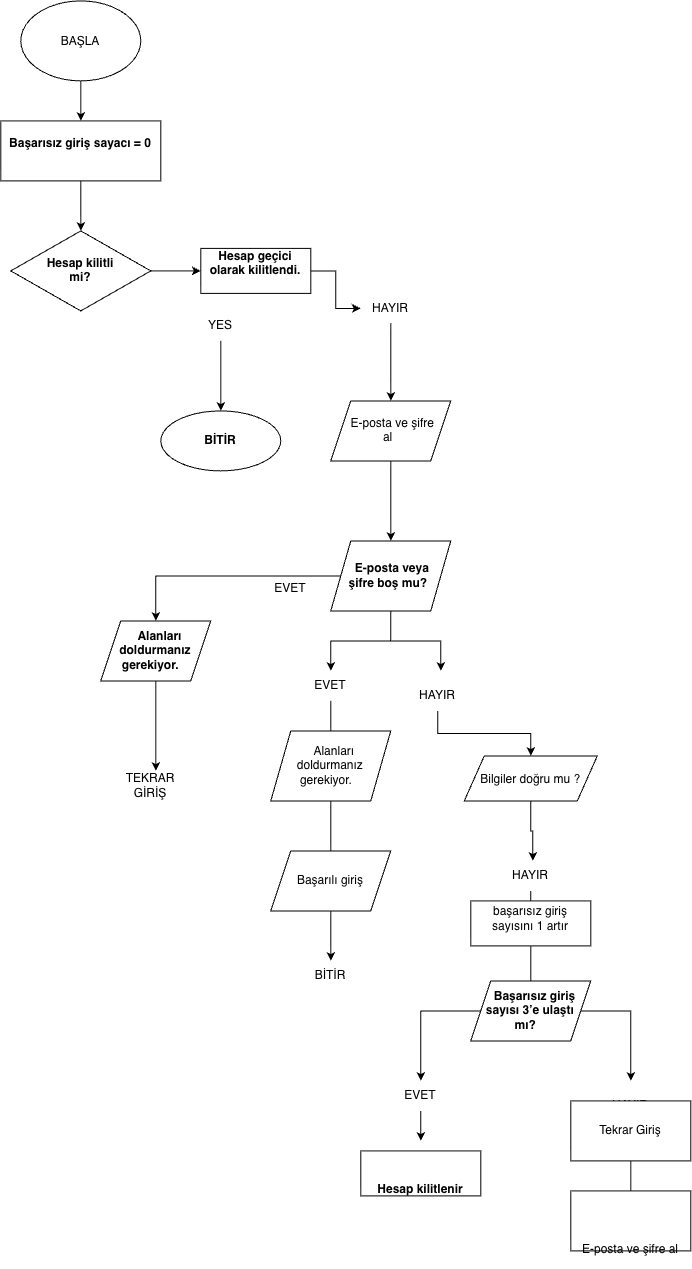

The diagram above was exported from draw.io. Its source (the exported page's mxGraphModel, read from the mxfile embedded in the PNG):
<mxGraphModel dx="1377" dy="904" grid="1" gridSize="10" guides="1" tooltips="1" connect="1" arrows="1" fold="1" page="1" pageScale="1" pageWidth="827" pageHeight="1169" math="0" shadow="0">
  <root>
    <mxCell id="0" />
    <mxCell id="1" parent="0" />
    <mxCell id="ifG2E_qB9w-fAqv0HHel-21" edge="1" parent="1" source="ifG2E_qB9w-fAqv0HHel-4" style="edgeStyle=orthogonalEdgeStyle;rounded=0;orthogonalLoop=1;jettySize=auto;html=1;" target="ifG2E_qB9w-fAqv0HHel-19" value="">
      <mxGeometry relative="1" as="geometry" />
    </mxCell>
    <mxCell id="ifG2E_qB9w-fAqv0HHel-4" parent="1" style="ellipse;whiteSpace=wrap;html=1;shapeInside=1;strokeColor=light-dark(#000000,#030803);" value="BAŞLA" vertex="1">
      <mxGeometry height="80" width="120" x="380" y="40" as="geometry" />
    </mxCell>
    <mxCell id="ifG2E_qB9w-fAqv0HHel-23" edge="1" parent="1" source="ifG2E_qB9w-fAqv0HHel-19" style="edgeStyle=orthogonalEdgeStyle;rounded=0;orthogonalLoop=1;jettySize=auto;html=1;" value="">
      <mxGeometry relative="1" as="geometry">
        <mxPoint x="440" y="270" as="targetPoint" />
      </mxGeometry>
    </mxCell>
    <mxCell id="ifG2E_qB9w-fAqv0HHel-19" parent="1" style="rounded=0;whiteSpace=wrap;html=1;" value="&#10;&#10;&lt;b&gt;Başarısız giriş sayacı = 0&lt;/b&gt;&#10;&#10;&#10;" vertex="1">
      <mxGeometry height="60" width="160" x="360" y="160" as="geometry" />
    </mxCell>
    <mxCell id="ifG2E_qB9w-fAqv0HHel-41" edge="1" parent="1" source="ifG2E_qB9w-fAqv0HHel-24" style="edgeStyle=orthogonalEdgeStyle;rounded=0;orthogonalLoop=1;jettySize=auto;html=1;" target="ifG2E_qB9w-fAqv0HHel-39" value="">
      <mxGeometry relative="1" as="geometry" />
    </mxCell>
    <mxCell id="ifG2E_qB9w-fAqv0HHel-24" parent="1" style="rounded=0;whiteSpace=wrap;html=1;" value="&#10;&#10;&lt;b&gt;Hesap geçici olarak kilitlendi.&lt;/b&gt;&#10;&#10;&#10;" vertex="1">
      <mxGeometry height="45" width="110" x="560" y="287.5" as="geometry" />
    </mxCell>
    <mxCell id="ifG2E_qB9w-fAqv0HHel-31" edge="1" parent="1" source="ifG2E_qB9w-fAqv0HHel-27" style="edgeStyle=orthogonalEdgeStyle;rounded=0;orthogonalLoop=1;jettySize=auto;html=1;" target="ifG2E_qB9w-fAqv0HHel-24" value="">
      <mxGeometry relative="1" as="geometry" />
    </mxCell>
    <mxCell id="ifG2E_qB9w-fAqv0HHel-27" parent="1" style="rhombus;whiteSpace=wrap;html=1;shapeInside=1;" value="&lt;br/&gt;&lt;br/&gt;&lt;br/&gt;&lt;br/&gt;&lt;p class=&quot;p1&quot;&gt;&lt;b&gt;Hesap kilitli mi?&lt;/b&gt;&lt;/p&gt;" vertex="1">
      <mxGeometry height="80" width="140" x="370" y="270" as="geometry" />
    </mxCell>
    <mxCell id="ifG2E_qB9w-fAqv0HHel-44" edge="1" parent="1" source="ifG2E_qB9w-fAqv0HHel-34" style="edgeStyle=orthogonalEdgeStyle;rounded=0;orthogonalLoop=1;jettySize=auto;html=1;" target="ifG2E_qB9w-fAqv0HHel-36" value="">
      <mxGeometry relative="1" as="geometry" />
    </mxCell>
    <mxCell id="ifG2E_qB9w-fAqv0HHel-34" parent="1" style="text;html=1;whiteSpace=wrap;strokeColor=none;fillColor=none;align=center;verticalAlign=middle;rounded=0;" value="YES" vertex="1">
      <mxGeometry height="30" width="60" x="550" y="350" as="geometry" />
    </mxCell>
    <mxCell id="ifG2E_qB9w-fAqv0HHel-36" parent="1" style="ellipse;whiteSpace=wrap;html=1;shapeInside=1;" value="&lt;br&gt;&lt;br&gt;&lt;b&gt;BİTİR&lt;/b&gt;&lt;br&gt;&lt;br&gt;&lt;div&gt;&lt;br/&gt;&lt;/div&gt;" vertex="1">
      <mxGeometry height="60" width="120" x="520" y="450" as="geometry" />
    </mxCell>
    <mxCell id="ifG2E_qB9w-fAqv0HHel-52" edge="1" parent="1" source="ifG2E_qB9w-fAqv0HHel-38" style="edgeStyle=orthogonalEdgeStyle;rounded=0;orthogonalLoop=1;jettySize=auto;html=1;" target="ifG2E_qB9w-fAqv0HHel-51" value="">
      <mxGeometry relative="1" as="geometry" />
    </mxCell>
    <mxCell id="ifG2E_qB9w-fAqv0HHel-38" parent="1" style="shape=parallelogram;perimeter=parallelogramPerimeter;whiteSpace=wrap;html=1;shapeInside=1;fixedSize=1;" value="&lt;br&gt;&lt;br&gt;&lt;br&gt;&lt;br&gt;&lt;p class=&quot;p1&quot;&gt;E-posta ve şifre al&lt;/p&gt;" vertex="1">
      <mxGeometry height="60" width="120" x="690" y="440" as="geometry" />
    </mxCell>
    <mxCell id="ifG2E_qB9w-fAqv0HHel-42" edge="1" parent="1" source="ifG2E_qB9w-fAqv0HHel-39" style="edgeStyle=orthogonalEdgeStyle;rounded=0;orthogonalLoop=1;jettySize=auto;html=1;" target="ifG2E_qB9w-fAqv0HHel-38" value="">
      <mxGeometry relative="1" as="geometry" />
    </mxCell>
    <mxCell id="ifG2E_qB9w-fAqv0HHel-39" parent="1" style="text;html=1;whiteSpace=wrap;strokeColor=none;fillColor=none;align=center;verticalAlign=middle;rounded=0;" value="HAYIR" vertex="1">
      <mxGeometry height="30" width="60" x="720" y="332.5" as="geometry" />
    </mxCell>
    <mxCell id="ifG2E_qB9w-fAqv0HHel-58" edge="1" parent="1" source="ifG2E_qB9w-fAqv0HHel-51" style="edgeStyle=orthogonalEdgeStyle;rounded=0;orthogonalLoop=1;jettySize=auto;html=1;" target="ifG2E_qB9w-fAqv0HHel-55" value="">
      <mxGeometry relative="1" as="geometry" />
    </mxCell>
    <mxCell id="ifG2E_qB9w-fAqv0HHel-87" edge="1" parent="1" source="ifG2E_qB9w-fAqv0HHel-51" style="edgeStyle=orthogonalEdgeStyle;rounded=0;orthogonalLoop=1;jettySize=auto;html=1;">
      <mxGeometry relative="1" as="geometry">
        <mxPoint x="690" y="710" as="targetPoint" />
      </mxGeometry>
    </mxCell>
    <mxCell id="ifG2E_qB9w-fAqv0HHel-89" edge="1" parent="1" source="ifG2E_qB9w-fAqv0HHel-51" style="edgeStyle=orthogonalEdgeStyle;rounded=0;orthogonalLoop=1;jettySize=auto;html=1;">
      <mxGeometry relative="1" as="geometry">
        <mxPoint x="800" y="710" as="targetPoint" />
      </mxGeometry>
    </mxCell>
    <mxCell id="ifG2E_qB9w-fAqv0HHel-51" parent="1" style="shape=parallelogram;perimeter=parallelogramPerimeter;whiteSpace=wrap;html=1;shapeInside=1;fixedSize=1;" value="&lt;br&gt;&lt;br&gt;&lt;b&gt;E-posta veya şifre boş mu?&lt;/b&gt;&lt;br&gt;&lt;br&gt;&lt;div&gt;&lt;br&gt;&lt;/div&gt;" vertex="1">
      <mxGeometry height="70" width="120" x="690" y="580" as="geometry" />
    </mxCell>
    <mxCell id="ifG2E_qB9w-fAqv0HHel-62" edge="1" parent="1" source="ifG2E_qB9w-fAqv0HHel-55" style="edgeStyle=orthogonalEdgeStyle;rounded=0;orthogonalLoop=1;jettySize=auto;html=1;" value="">
      <mxGeometry relative="1" as="geometry">
        <mxPoint x="515" y="810" as="targetPoint" />
      </mxGeometry>
    </mxCell>
    <mxCell id="ifG2E_qB9w-fAqv0HHel-55" parent="1" style="shape=parallelogram;perimeter=parallelogramPerimeter;whiteSpace=wrap;html=1;shapeInside=1;fixedSize=1;" value="&lt;br&gt;&lt;br&gt;&lt;br&gt;&lt;br&gt;&lt;p class=&quot;p1&quot;&gt;&lt;b&gt;Alanları doldurmanız gerekiyor.&lt;/b&gt;&lt;/p&gt;" vertex="1">
      <mxGeometry height="60" width="110" x="460" y="660" as="geometry" />
    </mxCell>
    <mxCell id="ifG2E_qB9w-fAqv0HHel-60" parent="1" style="text;html=1;whiteSpace=wrap;strokeColor=none;fillColor=none;align=center;verticalAlign=middle;rounded=0;" value="EVET&lt;div&gt;&lt;br&gt;&lt;/div&gt;" vertex="1">
      <mxGeometry height="30" width="60" x="620" y="620" as="geometry" />
    </mxCell>
    <mxCell id="ifG2E_qB9w-fAqv0HHel-81" parent="1" style="text;html=1;whiteSpace=wrap;strokeColor=none;fillColor=none;align=center;verticalAlign=middle;rounded=0;" value="TEKRAR GİRİŞ" vertex="1">
      <mxGeometry height="30" width="60" x="480" y="810" as="geometry" />
    </mxCell>
    <mxCell id="ifG2E_qB9w-fAqv0HHel-91" edge="1" parent="1" source="ifG2E_qB9w-fAqv0HHel-88" style="edgeStyle=orthogonalEdgeStyle;rounded=0;orthogonalLoop=1;jettySize=auto;html=1;">
      <mxGeometry relative="1" as="geometry">
        <mxPoint x="690" y="780" as="targetPoint" />
      </mxGeometry>
    </mxCell>
    <mxCell id="ifG2E_qB9w-fAqv0HHel-88" parent="1" style="text;html=1;whiteSpace=wrap;strokeColor=none;fillColor=none;align=center;verticalAlign=middle;rounded=0;" value="EVET" vertex="1">
      <mxGeometry height="30" width="60" x="660" y="710" as="geometry" />
    </mxCell>
    <mxCell id="ifG2E_qB9w-fAqv0HHel-95" edge="1" parent="1" source="ifG2E_qB9w-fAqv0HHel-90" style="edgeStyle=orthogonalEdgeStyle;rounded=0;orthogonalLoop=1;jettySize=auto;html=1;" target="ifG2E_qB9w-fAqv0HHel-94">
      <mxGeometry relative="1" as="geometry" />
    </mxCell>
    <mxCell id="ifG2E_qB9w-fAqv0HHel-90" parent="1" style="text;html=1;whiteSpace=wrap;strokeColor=none;fillColor=none;align=center;verticalAlign=middle;rounded=0;" value="HAYIR" vertex="1">
      <mxGeometry height="30" width="60" x="767" y="720" as="geometry" />
    </mxCell>
    <mxCell id="ifG2E_qB9w-fAqv0HHel-100" edge="1" parent="1" source="ifG2E_qB9w-fAqv0HHel-92" style="edgeStyle=orthogonalEdgeStyle;rounded=0;orthogonalLoop=1;jettySize=auto;html=1;">
      <mxGeometry relative="1" as="geometry">
        <mxPoint x="690" y="900" as="targetPoint" />
      </mxGeometry>
    </mxCell>
    <mxCell id="ifG2E_qB9w-fAqv0HHel-92" parent="1" style="shape=parallelogram;perimeter=parallelogramPerimeter;whiteSpace=wrap;html=1;shapeInside=1;fixedSize=1;" value="&lt;br&gt;&lt;br&gt;&lt;br&gt;&lt;br&gt;&lt;p class=&quot;p1&quot;&gt;Alanları doldurmanız gerekiyor.&lt;/p&gt;" vertex="1">
      <mxGeometry height="70" width="120" x="630" y="770" as="geometry" />
    </mxCell>
    <mxCell id="ifG2E_qB9w-fAqv0HHel-107" edge="1" parent="1" source="ifG2E_qB9w-fAqv0HHel-94" style="edgeStyle=orthogonalEdgeStyle;rounded=0;orthogonalLoop=1;jettySize=auto;html=1;">
      <mxGeometry relative="1" as="geometry">
        <mxPoint x="892" y="900" as="targetPoint" />
      </mxGeometry>
    </mxCell>
    <mxCell id="ifG2E_qB9w-fAqv0HHel-94" parent="1" style="shape=parallelogram;perimeter=parallelogramPerimeter;whiteSpace=wrap;html=1;shapeInside=1;fixedSize=1;" value="&lt;br&gt;&lt;br&gt;&lt;br&gt;&lt;br&gt;&lt;p class=&quot;p1&quot;&gt;Bilgiler doğru mu ?&lt;/p&gt;" vertex="1">
      <mxGeometry height="45" width="133" x="823.5" y="795" as="geometry" />
    </mxCell>
    <mxCell id="ifG2E_qB9w-fAqv0HHel-102" edge="1" parent="1" source="ifG2E_qB9w-fAqv0HHel-101" style="edgeStyle=orthogonalEdgeStyle;rounded=0;orthogonalLoop=1;jettySize=auto;html=1;">
      <mxGeometry relative="1" as="geometry">
        <mxPoint x="690" y="1000" as="targetPoint" />
      </mxGeometry>
    </mxCell>
    <mxCell id="ifG2E_qB9w-fAqv0HHel-101" parent="1" style="shape=parallelogram;perimeter=parallelogramPerimeter;whiteSpace=wrap;html=1;shapeInside=1;fixedSize=1;" value="&lt;br/&gt;&lt;br/&gt;&lt;br/&gt;&lt;br/&gt;&lt;p class=&quot;p1&quot;&gt;Başarılı giriş&lt;/p&gt;" vertex="1">
      <mxGeometry height="60" width="120" x="630" y="890" as="geometry" />
    </mxCell>
    <mxCell id="ifG2E_qB9w-fAqv0HHel-103" parent="1" style="text;html=1;whiteSpace=wrap;strokeColor=none;fillColor=none;align=center;verticalAlign=middle;rounded=0;" value="BİTİR" vertex="1">
      <mxGeometry height="30" width="60" x="660" y="1000" as="geometry" />
    </mxCell>
    <mxCell id="ifG2E_qB9w-fAqv0HHel-110" edge="1" parent="1" source="ifG2E_qB9w-fAqv0HHel-108" style="edgeStyle=orthogonalEdgeStyle;rounded=0;orthogonalLoop=1;jettySize=auto;html=1;">
      <mxGeometry relative="1" as="geometry">
        <mxPoint x="892" y="960" as="targetPoint" />
      </mxGeometry>
    </mxCell>
    <mxCell id="ifG2E_qB9w-fAqv0HHel-108" parent="1" style="text;html=1;whiteSpace=wrap;strokeColor=none;fillColor=none;align=center;verticalAlign=middle;rounded=0;" value="HAYIR" vertex="1">
      <mxGeometry height="30" width="60" x="860" y="900" as="geometry" />
    </mxCell>
    <mxCell id="ifG2E_qB9w-fAqv0HHel-113" edge="1" parent="1" source="ifG2E_qB9w-fAqv0HHel-111" style="edgeStyle=orthogonalEdgeStyle;rounded=0;orthogonalLoop=1;jettySize=auto;html=1;" value="">
      <mxGeometry relative="1" as="geometry">
        <mxPoint x="890" y="1030" as="targetPoint" />
      </mxGeometry>
    </mxCell>
    <mxCell id="ifG2E_qB9w-fAqv0HHel-111" parent="1" style="whiteSpace=wrap;html=1;" value="&lt;br&gt;&lt;br&gt;başarısız giriş sayısını 1 artır&lt;br&gt;&lt;p class=&quot;p1&quot;&gt;&lt;br&gt;&lt;/p&gt;" vertex="1">
      <mxGeometry height="45" width="120" x="830" y="940" as="geometry" />
    </mxCell>
    <mxCell id="ifG2E_qB9w-fAqv0HHel-124" edge="1" parent="1" source="ifG2E_qB9w-fAqv0HHel-114" style="edgeStyle=orthogonalEdgeStyle;rounded=0;orthogonalLoop=1;jettySize=auto;html=1;">
      <mxGeometry relative="1" as="geometry">
        <mxPoint x="990" y="1120" as="targetPoint" />
      </mxGeometry>
    </mxCell>
    <mxCell id="ifG2E_qB9w-fAqv0HHel-125" edge="1" parent="1" source="ifG2E_qB9w-fAqv0HHel-114" style="edgeStyle=orthogonalEdgeStyle;rounded=0;orthogonalLoop=1;jettySize=auto;html=1;">
      <mxGeometry relative="1" as="geometry">
        <mxPoint x="780" y="1120" as="targetPoint" />
      </mxGeometry>
    </mxCell>
    <mxCell id="ifG2E_qB9w-fAqv0HHel-114" parent="1" style="shape=parallelogram;perimeter=parallelogramPerimeter;whiteSpace=wrap;html=1;shapeInside=1;fixedSize=1;" value="&lt;br/&gt;&lt;br/&gt;&lt;br/&gt;&lt;br/&gt;&lt;p class=&quot;p1&quot;&gt;&lt;b&gt;Başarısız giriş sayısı 3’e ulaştı mı?&lt;/b&gt;&lt;/p&gt;" vertex="1">
      <mxGeometry height="60" width="120" x="830" y="1020" as="geometry" />
    </mxCell>
    <mxCell id="ifG2E_qB9w-fAqv0HHel-128" edge="1" parent="1" source="ifG2E_qB9w-fAqv0HHel-126" style="edgeStyle=orthogonalEdgeStyle;rounded=0;orthogonalLoop=1;jettySize=auto;html=1;">
      <mxGeometry relative="1" as="geometry">
        <mxPoint x="780" y="1180" as="targetPoint" />
      </mxGeometry>
    </mxCell>
    <mxCell id="ifG2E_qB9w-fAqv0HHel-126" parent="1" style="text;html=1;whiteSpace=wrap;strokeColor=none;fillColor=none;align=center;verticalAlign=middle;rounded=0;" value="EVET" vertex="1">
      <mxGeometry height="30" width="60" x="750" y="1120" as="geometry" />
    </mxCell>
    <mxCell id="ifG2E_qB9w-fAqv0HHel-127" parent="1" style="text;html=1;whiteSpace=wrap;strokeColor=none;fillColor=none;align=center;verticalAlign=middle;rounded=0;" value="HAYIR" vertex="1">
      <mxGeometry height="30" width="60" x="960" y="1130" as="geometry" />
    </mxCell>
    <mxCell id="ifG2E_qB9w-fAqv0HHel-135" parent="1" style="whiteSpace=wrap;html=1;" value="&lt;br/&gt;&lt;br/&gt;&lt;br/&gt;&lt;br/&gt;&lt;p class=&quot;p1&quot;&gt;&lt;b&gt;Hesap kilitlenir&lt;/b&gt;&lt;/p&gt;&lt;p class=&quot;p1&quot;&gt;&lt;b&gt;&lt;br&gt;&lt;/b&gt;&lt;/p&gt;" vertex="1">
      <mxGeometry height="45" width="120" x="720" y="1190" as="geometry" />
    </mxCell>
    <mxCell id="ifG2E_qB9w-fAqv0HHel-137" edge="1" parent="1" source="ifG2E_qB9w-fAqv0HHel-136" style="edgeStyle=orthogonalEdgeStyle;rounded=0;orthogonalLoop=1;jettySize=auto;html=1;">
      <mxGeometry relative="1" as="geometry">
        <mxPoint x="990" y="1240" as="targetPoint" />
      </mxGeometry>
    </mxCell>
    <mxCell id="ifG2E_qB9w-fAqv0HHel-136" parent="1" style="whiteSpace=wrap;html=1;" value="Tekrar Giriş" vertex="1">
      <mxGeometry height="60" width="120" x="930" y="1140" as="geometry" />
    </mxCell>
    <mxCell id="ifG2E_qB9w-fAqv0HHel-138" parent="1" style="whiteSpace=wrap;html=1;" value="&lt;br/&gt;&lt;br/&gt;&lt;br/&gt;&lt;br/&gt;&lt;p class=&quot;p1&quot;&gt;E-posta ve şifre al&lt;/p&gt;" vertex="1">
      <mxGeometry height="60" width="120" x="930" y="1230" as="geometry" />
    </mxCell>
  </root>
</mxGraphModel>